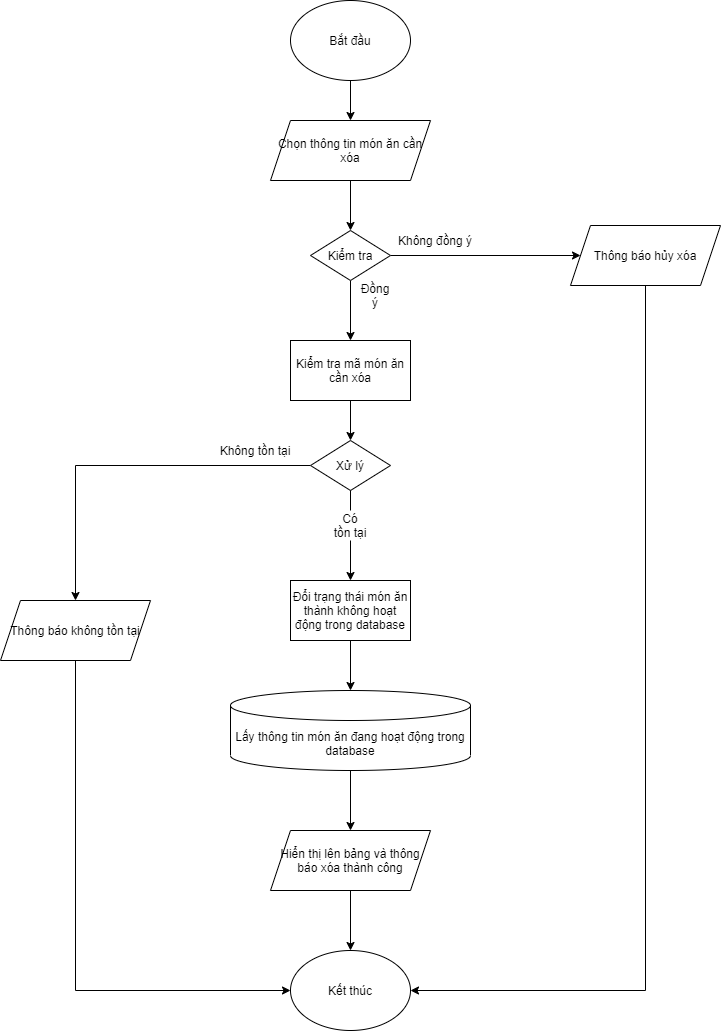

The diagram above was exported from draw.io. Its source (the exported page's mxGraphModel, read from the mxfile embedded in the PNG):
<mxGraphModel dx="1024" dy="632" grid="1" gridSize="10" guides="1" tooltips="1" connect="1" arrows="1" fold="1" page="1" pageScale="1" pageWidth="850" pageHeight="1100" math="0" shadow="0">
  <root>
    <mxCell id="0" />
    <mxCell id="1" parent="0" />
    <mxCell id="G_67E-lTzM6afahXUuwF-4" style="edgeStyle=orthogonalEdgeStyle;rounded=0;orthogonalLoop=1;jettySize=auto;html=1;exitX=0.5;exitY=1;exitDx=0;exitDy=0;" parent="1" source="G_67E-lTzM6afahXUuwF-1" target="G_67E-lTzM6afahXUuwF-2" edge="1">
      <mxGeometry relative="1" as="geometry" />
    </mxCell>
    <mxCell id="G_67E-lTzM6afahXUuwF-1" value="Bắt đầu" style="ellipse;whiteSpace=wrap;html=1;" parent="1" vertex="1">
      <mxGeometry x="340" y="40" width="120" height="80" as="geometry" />
    </mxCell>
    <mxCell id="G_67E-lTzM6afahXUuwF-5" style="edgeStyle=orthogonalEdgeStyle;rounded=0;orthogonalLoop=1;jettySize=auto;html=1;exitX=0.5;exitY=1;exitDx=0;exitDy=0;entryX=0.5;entryY=0;entryDx=0;entryDy=0;" parent="1" source="G_67E-lTzM6afahXUuwF-2" target="G_67E-lTzM6afahXUuwF-3" edge="1">
      <mxGeometry relative="1" as="geometry" />
    </mxCell>
    <mxCell id="G_67E-lTzM6afahXUuwF-2" value="Chọn thông tin món ăn cần xóa" style="shape=parallelogram;perimeter=parallelogramPerimeter;whiteSpace=wrap;html=1;fixedSize=1;" parent="1" vertex="1">
      <mxGeometry x="320" y="160" width="160" height="60" as="geometry" />
    </mxCell>
    <mxCell id="G_67E-lTzM6afahXUuwF-7" style="edgeStyle=orthogonalEdgeStyle;rounded=0;orthogonalLoop=1;jettySize=auto;html=1;exitX=1;exitY=0.5;exitDx=0;exitDy=0;" parent="1" source="G_67E-lTzM6afahXUuwF-3" target="G_67E-lTzM6afahXUuwF-6" edge="1">
      <mxGeometry relative="1" as="geometry" />
    </mxCell>
    <mxCell id="G_67E-lTzM6afahXUuwF-9" style="edgeStyle=orthogonalEdgeStyle;rounded=0;orthogonalLoop=1;jettySize=auto;html=1;exitX=0.5;exitY=1;exitDx=0;exitDy=0;" parent="1" source="G_67E-lTzM6afahXUuwF-3" edge="1">
      <mxGeometry relative="1" as="geometry">
        <mxPoint x="400" y="380" as="targetPoint" />
      </mxGeometry>
    </mxCell>
    <mxCell id="G_67E-lTzM6afahXUuwF-3" value="Kiểm tra" style="rhombus;whiteSpace=wrap;html=1;" parent="1" vertex="1">
      <mxGeometry x="360" y="270" width="80" height="50" as="geometry" />
    </mxCell>
    <mxCell id="G_67E-lTzM6afahXUuwF-14" style="edgeStyle=orthogonalEdgeStyle;rounded=0;orthogonalLoop=1;jettySize=auto;html=1;exitX=0.5;exitY=1;exitDx=0;exitDy=0;entryX=1;entryY=0.5;entryDx=0;entryDy=0;" parent="1" source="G_67E-lTzM6afahXUuwF-6" target="G_67E-lTzM6afahXUuwF-12" edge="1">
      <mxGeometry relative="1" as="geometry" />
    </mxCell>
    <mxCell id="G_67E-lTzM6afahXUuwF-6" value="Thông báo hủy xóa" style="shape=parallelogram;perimeter=parallelogramPerimeter;whiteSpace=wrap;html=1;fixedSize=1;" parent="1" vertex="1">
      <mxGeometry x="620" y="265" width="150" height="60" as="geometry" />
    </mxCell>
    <mxCell id="G_67E-lTzM6afahXUuwF-11" style="edgeStyle=orthogonalEdgeStyle;rounded=0;orthogonalLoop=1;jettySize=auto;html=1;exitX=0.5;exitY=1;exitDx=0;exitDy=0;exitPerimeter=0;entryX=0.5;entryY=0;entryDx=0;entryDy=0;" parent="1" source="G_67E-lTzM6afahXUuwF-8" target="G_67E-lTzM6afahXUuwF-10" edge="1">
      <mxGeometry relative="1" as="geometry" />
    </mxCell>
    <mxCell id="G_67E-lTzM6afahXUuwF-8" value="Lấy thông tin món ăn đang hoạt động trong database" style="shape=cylinder3;whiteSpace=wrap;html=1;boundedLbl=1;backgroundOutline=1;size=15;" parent="1" vertex="1">
      <mxGeometry x="280" y="730" width="240" height="80" as="geometry" />
    </mxCell>
    <mxCell id="G_67E-lTzM6afahXUuwF-13" style="edgeStyle=orthogonalEdgeStyle;rounded=0;orthogonalLoop=1;jettySize=auto;html=1;exitX=0.5;exitY=1;exitDx=0;exitDy=0;entryX=0.5;entryY=0;entryDx=0;entryDy=0;" parent="1" source="G_67E-lTzM6afahXUuwF-10" target="G_67E-lTzM6afahXUuwF-12" edge="1">
      <mxGeometry relative="1" as="geometry" />
    </mxCell>
    <mxCell id="G_67E-lTzM6afahXUuwF-10" value="Hiển thị lên bảng và thông báo xóa thành công" style="shape=parallelogram;perimeter=parallelogramPerimeter;whiteSpace=wrap;html=1;fixedSize=1;" parent="1" vertex="1">
      <mxGeometry x="320" y="870" width="160" height="60" as="geometry" />
    </mxCell>
    <mxCell id="G_67E-lTzM6afahXUuwF-12" value="Kết thúc" style="ellipse;whiteSpace=wrap;html=1;" parent="1" vertex="1">
      <mxGeometry x="340" y="990" width="120" height="80" as="geometry" />
    </mxCell>
    <mxCell id="G_67E-lTzM6afahXUuwF-15" value="Không đồng ý" style="text;html=1;strokeColor=none;fillColor=none;align=center;verticalAlign=middle;whiteSpace=wrap;rounded=0;" parent="1" vertex="1">
      <mxGeometry x="445" y="270" width="80" height="20" as="geometry" />
    </mxCell>
    <mxCell id="G_67E-lTzM6afahXUuwF-16" value="Đồng ý" style="text;html=1;strokeColor=none;fillColor=none;align=center;verticalAlign=middle;whiteSpace=wrap;rounded=0;" parent="1" vertex="1">
      <mxGeometry x="405" y="325" width="40" height="20" as="geometry" />
    </mxCell>
    <mxCell id="3CAhu4qA8uLo_i6WVjYw-1" value="Kiểm tra mã món ăn cần xóa" style="rounded=0;whiteSpace=wrap;html=1;" parent="1" vertex="1">
      <mxGeometry x="340" y="380" width="120" height="60" as="geometry" />
    </mxCell>
    <mxCell id="3CAhu4qA8uLo_i6WVjYw-2" value="" style="endArrow=classic;html=1;exitX=0.5;exitY=1;exitDx=0;exitDy=0;entryX=0.5;entryY=0;entryDx=0;entryDy=0;" parent="1" source="3CAhu4qA8uLo_i6WVjYw-1" target="3CAhu4qA8uLo_i6WVjYw-4" edge="1">
      <mxGeometry width="50" height="50" relative="1" as="geometry">
        <mxPoint x="400" y="640" as="sourcePoint" />
        <mxPoint x="410" y="470" as="targetPoint" />
      </mxGeometry>
    </mxCell>
    <mxCell id="3CAhu4qA8uLo_i6WVjYw-6" style="edgeStyle=orthogonalEdgeStyle;rounded=0;orthogonalLoop=1;jettySize=auto;html=1;entryX=0.5;entryY=0;entryDx=0;entryDy=0;" parent="1" source="3CAhu4qA8uLo_i6WVjYw-4" target="3CAhu4qA8uLo_i6WVjYw-5" edge="1">
      <mxGeometry relative="1" as="geometry" />
    </mxCell>
    <mxCell id="3CAhu4qA8uLo_i6WVjYw-4" value="Xử lý" style="rhombus;whiteSpace=wrap;html=1;" parent="1" vertex="1">
      <mxGeometry x="360" y="480" width="80" height="50" as="geometry" />
    </mxCell>
    <mxCell id="3CAhu4qA8uLo_i6WVjYw-7" style="edgeStyle=orthogonalEdgeStyle;rounded=0;orthogonalLoop=1;jettySize=auto;html=1;entryX=0;entryY=0.5;entryDx=0;entryDy=0;" parent="1" source="3CAhu4qA8uLo_i6WVjYw-5" target="G_67E-lTzM6afahXUuwF-12" edge="1">
      <mxGeometry relative="1" as="geometry">
        <Array as="points">
          <mxPoint x="125" y="1030" />
        </Array>
      </mxGeometry>
    </mxCell>
    <mxCell id="3CAhu4qA8uLo_i6WVjYw-5" value="Thông báo không tồn tại" style="shape=parallelogram;perimeter=parallelogramPerimeter;whiteSpace=wrap;html=1;fixedSize=1;" parent="1" vertex="1">
      <mxGeometry x="50" y="640" width="150" height="60" as="geometry" />
    </mxCell>
    <mxCell id="3CAhu4qA8uLo_i6WVjYw-8" value="Không tồn tại" style="text;html=1;strokeColor=none;fillColor=none;align=center;verticalAlign=middle;whiteSpace=wrap;rounded=0;" parent="1" vertex="1">
      <mxGeometry x="260" y="480" width="90" height="20" as="geometry" />
    </mxCell>
    <mxCell id="3CAhu4qA8uLo_i6WVjYw-9" value="" style="endArrow=classic;html=1;exitX=0.5;exitY=1;exitDx=0;exitDy=0;entryX=0.5;entryY=0;entryDx=0;entryDy=0;" parent="1" source="3CAhu4qA8uLo_i6WVjYw-10" target="gNtAmiLPvkBSMNvyxS9y-1" edge="1">
      <mxGeometry width="50" height="50" relative="1" as="geometry">
        <mxPoint x="400" y="600" as="sourcePoint" />
        <mxPoint x="400" y="610" as="targetPoint" />
      </mxGeometry>
    </mxCell>
    <mxCell id="3CAhu4qA8uLo_i6WVjYw-10" value="Có tồn&amp;nbsp;tại" style="text;html=1;strokeColor=none;fillColor=none;align=center;verticalAlign=middle;whiteSpace=wrap;rounded=0;" parent="1" vertex="1">
      <mxGeometry x="380" y="550" width="40" height="30" as="geometry" />
    </mxCell>
    <mxCell id="3CAhu4qA8uLo_i6WVjYw-13" value="" style="endArrow=none;html=1;entryX=0.5;entryY=0;entryDx=0;entryDy=0;exitX=0.5;exitY=1;exitDx=0;exitDy=0;" parent="1" source="3CAhu4qA8uLo_i6WVjYw-4" target="3CAhu4qA8uLo_i6WVjYw-10" edge="1">
      <mxGeometry width="50" height="50" relative="1" as="geometry">
        <mxPoint x="400" y="540" as="sourcePoint" />
        <mxPoint x="450" y="490" as="targetPoint" />
      </mxGeometry>
    </mxCell>
    <mxCell id="gNtAmiLPvkBSMNvyxS9y-2" style="edgeStyle=orthogonalEdgeStyle;rounded=0;orthogonalLoop=1;jettySize=auto;html=1;exitX=0.5;exitY=1;exitDx=0;exitDy=0;entryX=0.5;entryY=0;entryDx=0;entryDy=0;entryPerimeter=0;" parent="1" source="gNtAmiLPvkBSMNvyxS9y-1" target="G_67E-lTzM6afahXUuwF-8" edge="1">
      <mxGeometry relative="1" as="geometry" />
    </mxCell>
    <mxCell id="gNtAmiLPvkBSMNvyxS9y-1" value="Đổi trạng thái món ăn thành không hoạt động trong database" style="rounded=0;whiteSpace=wrap;html=1;" parent="1" vertex="1">
      <mxGeometry x="340" y="620" width="120" height="60" as="geometry" />
    </mxCell>
  </root>
</mxGraphModel>